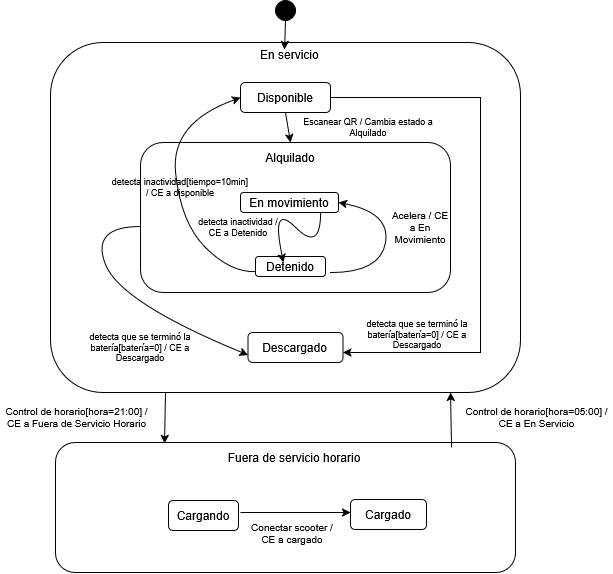

The diagram above was exported from draw.io. Its source (the exported page's mxGraphModel, read from the mxfile embedded in the PNG):
<mxGraphModel dx="1019" dy="516" grid="1" gridSize="10" guides="1" tooltips="1" connect="1" arrows="1" fold="1" page="1" pageScale="1" pageWidth="827" pageHeight="1169" background="#ffffff" math="0" shadow="0">
  <root>
    <mxCell id="0" />
    <mxCell id="1" parent="0" />
    <mxCell id="ZzTPMo1rDlwnWNzd-PlY-1" value="" style="rounded=1;whiteSpace=wrap;html=1;" vertex="1" parent="1">
      <mxGeometry x="180" y="70" width="470" height="350" as="geometry" />
    </mxCell>
    <mxCell id="ZzTPMo1rDlwnWNzd-PlY-5" value="" style="ellipse;whiteSpace=wrap;html=1;aspect=fixed;fillStyle=solid;fillColor=#000000;" vertex="1" parent="1">
      <mxGeometry x="405" y="28" width="20" height="20" as="geometry" />
    </mxCell>
    <mxCell id="ZzTPMo1rDlwnWNzd-PlY-7" value="En servicio" style="text;strokeColor=none;fillColor=none;align=left;verticalAlign=middle;spacingLeft=4;spacingRight=4;overflow=hidden;points=[[0,0.5],[1,0.5]];portConstraint=eastwest;rotatable=0;whiteSpace=wrap;html=1;" vertex="1" parent="1">
      <mxGeometry x="384" y="67" width="80" height="30" as="geometry" />
    </mxCell>
    <mxCell id="ZzTPMo1rDlwnWNzd-PlY-10" value="&lt;div&gt;Disponible&lt;/div&gt;" style="rounded=1;whiteSpace=wrap;html=1;" vertex="1" parent="1">
      <mxGeometry x="370" y="110" width="90" height="30" as="geometry" />
    </mxCell>
    <mxCell id="ZzTPMo1rDlwnWNzd-PlY-11" value="" style="rounded=1;whiteSpace=wrap;html=1;" vertex="1" parent="1">
      <mxGeometry x="270" y="170" width="310" height="150" as="geometry" />
    </mxCell>
    <mxCell id="ZzTPMo1rDlwnWNzd-PlY-12" value="En movimiento" style="rounded=1;whiteSpace=wrap;html=1;" vertex="1" parent="1">
      <mxGeometry x="370" y="220" width="98" height="20" as="geometry" />
    </mxCell>
    <mxCell id="ZzTPMo1rDlwnWNzd-PlY-13" value="Alquilado" style="text;html=1;align=center;verticalAlign=middle;whiteSpace=wrap;rounded=0;" vertex="1" parent="1">
      <mxGeometry x="390" y="170" width="60" height="30" as="geometry" />
    </mxCell>
    <mxCell id="ZzTPMo1rDlwnWNzd-PlY-14" value="Detenido" style="rounded=1;whiteSpace=wrap;html=1;" vertex="1" parent="1">
      <mxGeometry x="385" y="284" width="70" height="20" as="geometry" />
    </mxCell>
    <mxCell id="ZzTPMo1rDlwnWNzd-PlY-15" value="Descargado" style="rounded=1;whiteSpace=wrap;html=1;" vertex="1" parent="1">
      <mxGeometry x="377.5" y="360" width="95" height="30" as="geometry" />
    </mxCell>
    <mxCell id="ZzTPMo1rDlwnWNzd-PlY-16" value="" style="rounded=1;whiteSpace=wrap;html=1;" vertex="1" parent="1">
      <mxGeometry x="185" y="470" width="460" height="130" as="geometry" />
    </mxCell>
    <mxCell id="ZzTPMo1rDlwnWNzd-PlY-17" value="Fuera de servicio horario" style="text;html=1;align=center;verticalAlign=middle;whiteSpace=wrap;rounded=0;" vertex="1" parent="1">
      <mxGeometry x="346" y="470" width="156" height="30" as="geometry" />
    </mxCell>
    <mxCell id="ZzTPMo1rDlwnWNzd-PlY-18" value="Cargando" style="rounded=1;whiteSpace=wrap;html=1;" vertex="1" parent="1">
      <mxGeometry x="298" y="528" width="70" height="30" as="geometry" />
    </mxCell>
    <mxCell id="ZzTPMo1rDlwnWNzd-PlY-19" value="Cargado" style="rounded=1;whiteSpace=wrap;html=1;" vertex="1" parent="1">
      <mxGeometry x="480" y="527" width="76" height="30" as="geometry" />
    </mxCell>
    <mxCell id="ZzTPMo1rDlwnWNzd-PlY-20" value="" style="curved=1;endArrow=classic;html=1;rounded=0;entryX=1;entryY=0.5;entryDx=0;entryDy=0;" edge="1" parent="1" target="ZzTPMo1rDlwnWNzd-PlY-12">
      <mxGeometry width="50" height="50" relative="1" as="geometry">
        <mxPoint x="460" y="300" as="sourcePoint" />
        <mxPoint x="510" y="250" as="targetPoint" />
        <Array as="points">
          <mxPoint x="510" y="300" />
          <mxPoint x="520" y="240" />
        </Array>
      </mxGeometry>
    </mxCell>
    <mxCell id="ZzTPMo1rDlwnWNzd-PlY-21" value="" style="curved=1;endArrow=classic;html=1;rounded=0;" edge="1" parent="1">
      <mxGeometry width="50" height="50" relative="1" as="geometry">
        <mxPoint x="450" y="240" as="sourcePoint" />
        <mxPoint x="413" y="290" as="targetPoint" />
        <Array as="points">
          <mxPoint x="450" y="280" />
          <mxPoint x="400" y="230" />
        </Array>
      </mxGeometry>
    </mxCell>
    <mxCell id="ZzTPMo1rDlwnWNzd-PlY-22" value="" style="curved=1;endArrow=classic;html=1;rounded=0;exitX=0;exitY=0.75;exitDx=0;exitDy=0;entryX=0;entryY=0.5;entryDx=0;entryDy=0;" edge="1" parent="1" source="ZzTPMo1rDlwnWNzd-PlY-14" target="ZzTPMo1rDlwnWNzd-PlY-10">
      <mxGeometry width="50" height="50" relative="1" as="geometry">
        <mxPoint x="310" y="300" as="sourcePoint" />
        <mxPoint x="360" y="250" as="targetPoint" />
        <Array as="points">
          <mxPoint x="360" y="300" />
          <mxPoint x="310" y="250" />
          <mxPoint x="300" y="150" />
        </Array>
      </mxGeometry>
    </mxCell>
    <mxCell id="ZzTPMo1rDlwnWNzd-PlY-27" value="" style="curved=1;endArrow=classic;html=1;rounded=0;entryX=0;entryY=0.75;entryDx=0;entryDy=0;" edge="1" parent="1" target="ZzTPMo1rDlwnWNzd-PlY-15">
      <mxGeometry width="50" height="50" relative="1" as="geometry">
        <mxPoint x="270" y="254" as="sourcePoint" />
        <mxPoint x="220" y="304" as="targetPoint" />
        <Array as="points">
          <mxPoint x="220" y="254" />
          <mxPoint x="250" y="330" />
        </Array>
      </mxGeometry>
    </mxCell>
    <mxCell id="ZzTPMo1rDlwnWNzd-PlY-28" value="" style="endArrow=classic;html=1;rounded=0;exitX=1;exitY=0.5;exitDx=0;exitDy=0;strokeColor=default;edgeStyle=elbowEdgeStyle;" edge="1" parent="1" source="ZzTPMo1rDlwnWNzd-PlY-10">
      <mxGeometry width="50" height="50" relative="1" as="geometry">
        <mxPoint x="522.5" y="330" as="sourcePoint" />
        <mxPoint x="472.5" y="380" as="targetPoint" />
        <Array as="points">
          <mxPoint x="610" y="270" />
        </Array>
      </mxGeometry>
    </mxCell>
    <mxCell id="ZzTPMo1rDlwnWNzd-PlY-29" value="" style="endArrow=classic;html=1;rounded=0;entryX=0.237;entryY=0.008;entryDx=0;entryDy=0;entryPerimeter=0;flowAnimation=0;" edge="1" parent="1" target="ZzTPMo1rDlwnWNzd-PlY-16">
      <mxGeometry width="50" height="50" relative="1" as="geometry">
        <mxPoint x="295" y="420" as="sourcePoint" />
        <mxPoint x="245" y="470" as="targetPoint" />
      </mxGeometry>
    </mxCell>
    <mxCell id="ZzTPMo1rDlwnWNzd-PlY-30" value="" style="endArrow=classic;html=1;rounded=0;" edge="1" parent="1">
      <mxGeometry width="50" height="50" relative="1" as="geometry">
        <mxPoint x="370" y="540" as="sourcePoint" />
        <mxPoint x="480" y="540" as="targetPoint" />
      </mxGeometry>
    </mxCell>
    <mxCell id="ZzTPMo1rDlwnWNzd-PlY-31" value="" style="endArrow=classic;html=1;rounded=0;exitX=0.861;exitY=0.038;exitDx=0;exitDy=0;exitPerimeter=0;" edge="1" parent="1" source="ZzTPMo1rDlwnWNzd-PlY-16">
      <mxGeometry width="50" height="50" relative="1" as="geometry">
        <mxPoint x="530" y="470" as="sourcePoint" />
        <mxPoint x="580" y="420" as="targetPoint" />
      </mxGeometry>
    </mxCell>
    <mxCell id="ZzTPMo1rDlwnWNzd-PlY-33" style="edgeStyle=orthogonalEdgeStyle;rounded=0;orthogonalLoop=1;jettySize=auto;html=1;exitX=0.5;exitY=1;exitDx=0;exitDy=0;entryX=0.498;entryY=0.02;entryDx=0;entryDy=0;entryPerimeter=0;" edge="1" parent="1" source="ZzTPMo1rDlwnWNzd-PlY-5" target="ZzTPMo1rDlwnWNzd-PlY-1">
      <mxGeometry relative="1" as="geometry" />
    </mxCell>
    <mxCell id="ZzTPMo1rDlwnWNzd-PlY-34" value="" style="endArrow=classic;html=1;rounded=0;exitX=0.5;exitY=1;exitDx=0;exitDy=0;entryX=0.5;entryY=0;entryDx=0;entryDy=0;" edge="1" parent="1" source="ZzTPMo1rDlwnWNzd-PlY-10" target="ZzTPMo1rDlwnWNzd-PlY-13">
      <mxGeometry width="50" height="50" relative="1" as="geometry">
        <mxPoint x="470" y="150" as="sourcePoint" />
        <mxPoint x="420" y="200" as="targetPoint" />
      </mxGeometry>
    </mxCell>
    <mxCell id="ZzTPMo1rDlwnWNzd-PlY-36" value="&lt;div&gt;Escanear QR / Cambia estado a Alquilado&lt;/div&gt;" style="text;html=1;align=center;verticalAlign=middle;whiteSpace=wrap;rounded=0;fontSize=9;" vertex="1" parent="1">
      <mxGeometry x="428" y="140" width="140" height="30" as="geometry" />
    </mxCell>
    <mxCell id="ZzTPMo1rDlwnWNzd-PlY-37" value="detecta inactividad / CE a Detenido" style="text;html=1;align=center;verticalAlign=middle;whiteSpace=wrap;rounded=0;fontSize=9;" vertex="1" parent="1">
      <mxGeometry x="327" y="240" width="82" height="30" as="geometry" />
    </mxCell>
    <mxCell id="ZzTPMo1rDlwnWNzd-PlY-38" value="detecta inactividad[tiempo=10min] / CE a disponible" style="text;html=1;align=center;verticalAlign=middle;whiteSpace=wrap;rounded=0;fontSize=9;" vertex="1" parent="1">
      <mxGeometry x="240" y="200" width="140" height="30" as="geometry" />
    </mxCell>
    <mxCell id="ZzTPMo1rDlwnWNzd-PlY-40" value="Acelera / CE a En Movimiento" style="text;html=1;align=center;verticalAlign=middle;whiteSpace=wrap;rounded=0;fontSize=10;" vertex="1" parent="1">
      <mxGeometry x="520" y="240" width="60" height="30" as="geometry" />
    </mxCell>
    <mxCell id="ZzTPMo1rDlwnWNzd-PlY-41" value="detecta que se terminó la batería[batería=0] / CE a Descargado" style="text;html=1;align=center;verticalAlign=middle;whiteSpace=wrap;rounded=0;fontSize=9;" vertex="1" parent="1">
      <mxGeometry x="200" y="360" width="140" height="30" as="geometry" />
    </mxCell>
    <mxCell id="ZzTPMo1rDlwnWNzd-PlY-42" value="detecta que se terminó la batería[batería=0] / CE a Descargado" style="text;html=1;align=center;verticalAlign=middle;whiteSpace=wrap;rounded=0;fontSize=9;" vertex="1" parent="1">
      <mxGeometry x="477" y="347" width="140" height="30" as="geometry" />
    </mxCell>
    <mxCell id="ZzTPMo1rDlwnWNzd-PlY-43" value="Conectar scooter / CE a cargado" style="text;html=1;align=center;verticalAlign=middle;whiteSpace=wrap;rounded=0;fontSize=10;" vertex="1" parent="1">
      <mxGeometry x="379" y="546" width="86" height="30" as="geometry" />
    </mxCell>
    <mxCell id="ZzTPMo1rDlwnWNzd-PlY-44" value="Control de horario[hora=05:00] / CE a En Servicio" style="text;html=1;align=center;verticalAlign=middle;whiteSpace=wrap;rounded=0;fontSize=10;" vertex="1" parent="1">
      <mxGeometry x="590" y="430" width="153" height="30" as="geometry" />
    </mxCell>
    <mxCell id="ZzTPMo1rDlwnWNzd-PlY-45" value="Control de horario[hora=21:00] / CE a Fuera de Servicio Horario" style="text;html=1;align=center;verticalAlign=middle;whiteSpace=wrap;rounded=0;fontSize=10;" vertex="1" parent="1">
      <mxGeometry x="130" y="430" width="153" height="30" as="geometry" />
    </mxCell>
  </root>
</mxGraphModel>